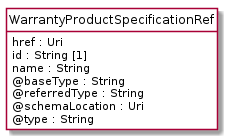

The diagram above was rendered by PlantUML. Its source (embedded in the PNG):
@startuml
hide circle
hide methods
hide stereotype
show <<Enumeration>> stereotype
skinparam class {
   BackgroundColor<<Enumeration>> #E6F5F7
   BackgroundColor<<Ref>> #FFFFE0
   BackgroundColor<<Pivot>> #FFFFFFF
   BackgroundColor<<SimpleType>> #E2F0DA
   BackgroundColor #FCF2E3
}

class WarrantyProductSpecificationRef <<Pivot>> {
    href : Uri
    id : String [1]
    name : String
    @baseType : String
    @referredType : String
    @schemaLocation : Uri
    @type : String
}


@enduml